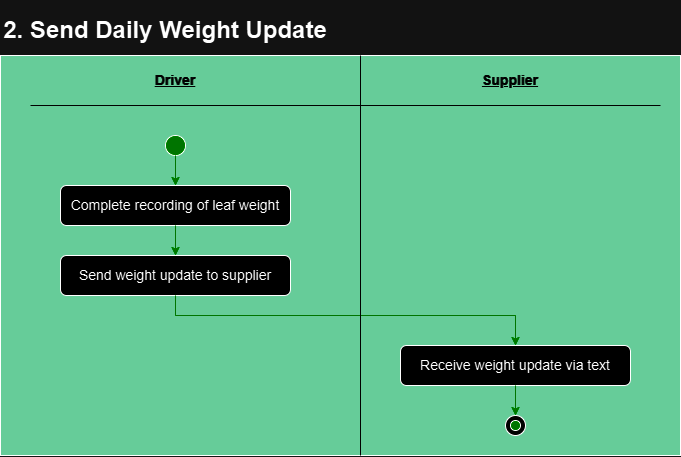

The diagram above was exported from draw.io. Its source (the exported page's mxGraphModel, read from the mxfile embedded in the PNG):
<mxGraphModel dx="1032" dy="1639" grid="1" gridSize="10" guides="1" tooltips="1" connect="1" arrows="1" fold="1" page="1" pageScale="1" pageWidth="850" pageHeight="1100" math="0" shadow="0">
  <root>
    <mxCell id="0" />
    <mxCell id="1" parent="0" />
    <mxCell id="1Gf7RhbDWEtRlY2tN95I-10" value="" style="rounded=0;whiteSpace=wrap;html=1;fillColor=#006633;" vertex="1" parent="1">
      <mxGeometry x="40" y="40" width="680" height="400" as="geometry" />
    </mxCell>
    <mxCell id="zGyV5kRsdgpZDbr4Gdmc-1" value="&lt;font style=&quot;font-size: 14px;&quot;&gt;Complete recording of leaf weight&lt;/font&gt;" style="rounded=1;whiteSpace=wrap;html=1;" vertex="1" parent="1">
      <mxGeometry x="100" y="170" width="230" height="40" as="geometry" />
    </mxCell>
    <mxCell id="zGyV5kRsdgpZDbr4Gdmc-4" value="&lt;font style=&quot;font-size: 14px;&quot;&gt;Send weight update to supplier&lt;/font&gt;" style="rounded=1;whiteSpace=wrap;html=1;" vertex="1" parent="1">
      <mxGeometry x="100" y="240" width="230" height="40" as="geometry" />
    </mxCell>
    <mxCell id="zGyV5kRsdgpZDbr4Gdmc-5" value="" style="endArrow=classic;html=1;rounded=0;exitX=0.5;exitY=1;exitDx=0;exitDy=0;entryX=0.5;entryY=0;entryDx=0;entryDy=0;strokeColor=#33FF33;" edge="1" parent="1" source="zGyV5kRsdgpZDbr4Gdmc-1" target="zGyV5kRsdgpZDbr4Gdmc-4">
      <mxGeometry width="50" height="50" relative="1" as="geometry">
        <mxPoint x="410" y="390" as="sourcePoint" />
        <mxPoint x="460" y="340" as="targetPoint" />
      </mxGeometry>
    </mxCell>
    <mxCell id="zGyV5kRsdgpZDbr4Gdmc-6" value="&lt;font style=&quot;font-size: 14px;&quot;&gt;Receive weight update via text&lt;/font&gt;" style="rounded=1;whiteSpace=wrap;html=1;" vertex="1" parent="1">
      <mxGeometry x="440" y="330" width="230" height="40" as="geometry" />
    </mxCell>
    <mxCell id="zGyV5kRsdgpZDbr4Gdmc-7" value="" style="endArrow=classic;html=1;rounded=0;exitX=0.5;exitY=1;exitDx=0;exitDy=0;entryX=0.5;entryY=0;entryDx=0;entryDy=0;strokeColor=#33FF33;" edge="1" parent="1" source="zGyV5kRsdgpZDbr4Gdmc-4" target="zGyV5kRsdgpZDbr4Gdmc-6">
      <mxGeometry width="50" height="50" relative="1" as="geometry">
        <mxPoint x="410" y="390" as="sourcePoint" />
        <mxPoint x="460" y="340" as="targetPoint" />
        <Array as="points">
          <mxPoint x="215" y="300" />
          <mxPoint x="555" y="300" />
        </Array>
      </mxGeometry>
    </mxCell>
    <mxCell id="LYmCmdnlWKAWla2e0pLB-1" value="" style="ellipse;whiteSpace=wrap;html=1;aspect=fixed;fillColor=#33FF33;" vertex="1" parent="1">
      <mxGeometry x="205" y="120" width="20" height="20" as="geometry" />
    </mxCell>
    <mxCell id="1Gf7RhbDWEtRlY2tN95I-1" value="" style="ellipse;whiteSpace=wrap;html=1;aspect=fixed;fillColor=#FFFFFF;" vertex="1" parent="1">
      <mxGeometry x="545" y="400" width="20" height="20" as="geometry" />
    </mxCell>
    <mxCell id="1Gf7RhbDWEtRlY2tN95I-2" value="" style="ellipse;whiteSpace=wrap;html=1;aspect=fixed;fillColor=#33FF33;" vertex="1" parent="1">
      <mxGeometry x="550" y="405" width="10" height="10" as="geometry" />
    </mxCell>
    <mxCell id="1Gf7RhbDWEtRlY2tN95I-3" value="" style="endArrow=classic;html=1;rounded=0;exitX=0.5;exitY=1;exitDx=0;exitDy=0;entryX=0.5;entryY=0;entryDx=0;entryDy=0;strokeColor=#33FF33;" edge="1" parent="1" source="LYmCmdnlWKAWla2e0pLB-1" target="zGyV5kRsdgpZDbr4Gdmc-1">
      <mxGeometry width="50" height="50" relative="1" as="geometry">
        <mxPoint x="400" y="350" as="sourcePoint" />
        <mxPoint x="450" y="300" as="targetPoint" />
      </mxGeometry>
    </mxCell>
    <mxCell id="1Gf7RhbDWEtRlY2tN95I-4" value="" style="endArrow=classic;html=1;rounded=0;exitX=0.5;exitY=1;exitDx=0;exitDy=0;entryX=0.5;entryY=0;entryDx=0;entryDy=0;strokeColor=#33FF33;" edge="1" parent="1" source="zGyV5kRsdgpZDbr4Gdmc-6" target="1Gf7RhbDWEtRlY2tN95I-1">
      <mxGeometry width="50" height="50" relative="1" as="geometry">
        <mxPoint x="400" y="350" as="sourcePoint" />
        <mxPoint x="450" y="300" as="targetPoint" />
      </mxGeometry>
    </mxCell>
    <mxCell id="1Gf7RhbDWEtRlY2tN95I-5" value="&lt;h3&gt;&lt;font color=&quot;#ffffff&quot;&gt;&lt;u&gt;Driver&lt;/u&gt;&lt;/font&gt;&lt;/h3&gt;" style="text;html=1;align=center;verticalAlign=middle;whiteSpace=wrap;rounded=0;" vertex="1" parent="1">
      <mxGeometry x="185" y="50" width="60" height="30" as="geometry" />
    </mxCell>
    <mxCell id="1Gf7RhbDWEtRlY2tN95I-7" value="&lt;h3&gt;&lt;font color=&quot;#ffffff&quot;&gt;&lt;u&gt;Supplier&lt;/u&gt;&lt;/font&gt;&lt;/h3&gt;" style="text;html=1;align=center;verticalAlign=middle;whiteSpace=wrap;rounded=0;" vertex="1" parent="1">
      <mxGeometry x="520" y="50" width="60" height="30" as="geometry" />
    </mxCell>
    <mxCell id="1Gf7RhbDWEtRlY2tN95I-8" value="" style="endArrow=none;html=1;rounded=0;strokeColor=#FFFFFF;" edge="1" parent="1">
      <mxGeometry width="50" height="50" relative="1" as="geometry">
        <mxPoint x="70" y="90" as="sourcePoint" />
        <mxPoint x="700" y="90" as="targetPoint" />
      </mxGeometry>
    </mxCell>
    <mxCell id="1Gf7RhbDWEtRlY2tN95I-9" value="" style="endArrow=none;html=1;rounded=0;strokeColor=#FFFFFF;" edge="1" parent="1">
      <mxGeometry width="50" height="50" relative="1" as="geometry">
        <mxPoint x="400" y="440" as="sourcePoint" />
        <mxPoint x="400" y="40" as="targetPoint" />
      </mxGeometry>
    </mxCell>
    <mxCell id="1Gf7RhbDWEtRlY2tN95I-11" value="&lt;h1&gt;2. Send Daily Weight Update&lt;/h1&gt;" style="text;html=1;align=center;verticalAlign=middle;whiteSpace=wrap;rounded=0;" vertex="1" parent="1">
      <mxGeometry x="40" width="330" height="30" as="geometry" />
    </mxCell>
  </root>
</mxGraphModel>